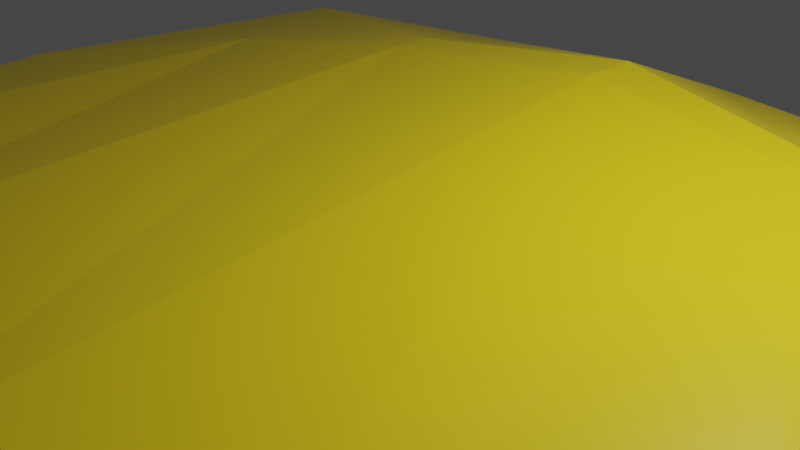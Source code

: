 # Source: dune.blend  (saved by Blender 2.83.19; exported with 4.5.12 LTS)
import bpy
from mathutils import Matrix  # noqa: F401  (used for matrix-valued properties, if any)

bpy.ops.wm.read_factory_settings(use_empty=True)
scene = bpy.context.scene
scene.name = 'Scene'

# ---- collections
col_collection = bpy.data.collections.new('Collection'); scene.collection.children.link(col_collection)

# ---- materials (node trees are filled in below, after node groups)
mat_material = bpy.data.materials.new('Material')
mat_material.alpha_threshold = 0.0
mat_material.use_transparent_shadow = False
mat_material.line_color = (0.0, 0.0, 0.0, 1.0)

# ---- material node trees
mat_material.use_nodes = True; mat_material.node_tree.nodes.clear()
_N = mat_material.node_tree.nodes; _L = mat_material.node_tree.links
n0 = _N.new('ShaderNodeOutputMaterial'); n0.name = 'Material Output'; n0.location = (300, 300)
n1 = _N.new('ShaderNodeBsdfPrincipled'); n1.name = 'Principled BSDF'; n1.location = (10, 300)
n1.distribution = 'GGX'
n1.subsurface_method = 'BURLEY'
n1.inputs[0].default_value = (1.0, 0.7529, 0.01161, 1.0)
n1.inputs[2].default_value = 0.4
n1.inputs[3].default_value = 1.45
n1.inputs[27].default_value = (0.0, 0.0, 0.0, 1.0)
n1.inputs[28].default_value = 1.0
_L.new(n1.outputs[0], n0.inputs[0])
n0.is_active_output = True

# ---- world
world_world = bpy.data.worlds.new('World'); scene.world = world_world
world_world.use_nodes = True; world_world.node_tree.nodes.clear()
_N = world_world.node_tree.nodes; _L = world_world.node_tree.links
n0 = _N.new('ShaderNodeOutputWorld'); n0.name = 'World Output'; n0.location = (300, 300)
n1 = _N.new('ShaderNodeBackground'); n1.name = 'Background'; n1.location = (10, 300)
n1.inputs[0].default_value = (0.05088, 0.05088, 0.05088, 1.0)
_L.new(n1.outputs[0], n0.inputs[0])
n0.is_active_output = True
world_world.color = (0.05088, 0.05088, 0.05088)
world_world.use_sun_shadow = False
world_world.sun_shadow_jitter_overblur = 0.0

# ---- cameras
cam_camera = bpy.data.cameras.new('Camera')
cam_camera.clip_end = 100.0
cam_camera.ortho_scale = 7.314

# ---- lights
light_light = bpy.data.lights.new('Light', 'POINT')
light_light.transmission_factor = 0.0
light_light.energy = 1000.0
light_light.shadow_soft_size = 0.1
light_light.shadow_maximum_resolution = 0.006
light_light.use_absolute_resolution = True

# ---- meshes
me_cube = bpy.data.meshes.new('Cube')
me_cube.from_pydata([(5.553, 2.156, 0.2651), (7.015, 4.851, -0.1426), (7.015, -4.922, -0.1426), (-5.446, 2.156, 0.2325), (-7.02, 4.851, -0.1426), (-7.02, -4.922, -0.1426), (0.02283, 6.14, -0.1426), (0.01989, 2.986, 0.8367), (0.07354, -6.017, -0.1426), (0.01989, 3.709, 0.8367), (-3.64, 5.681, -0.1426), (-2.827, 2.696, 0.6081), (-3.667, -5.84, -0.1426), (-2.827, 3.15, 0.6081), (3.65, -5.505, -0.1426), (2.778, 3.064, 0.6571), (3.572, 5.584, -0.1426), (2.778, 2.603, 0.6571), (-7.973, 0.1234, -0.1426), (7.721, -0.01781, -0.1426)], [], [(12, 11, 3, 5), (18, 3, 4), (19, 0, 2), (16, 15, 0, 1), (10, 13, 9, 6), (14, 17, 7, 8), (4, 3, 13, 10), (8, 7, 11, 12), (2, 0, 17, 14), (6, 9, 15, 16), (0, 15, 17), (9, 13, 11, 7), (15, 9, 7, 17), (1, 0, 19), (5, 3, 18), (13, 3, 11)])
_uv = me_cube.uv_layers.new(name='UVMap')
_uv.uv.foreach_set('vector', [0.375, 0.9375, 0.625, 0.9375, 0.625, 1.0, 0.375, 1.0, 0.375, 0.125, 0.625, 0.25, 0.375, 0.25, 0.375, 0.625, 0.625, 0.75, 0.375, 0.75, 0.375, 0.4375, 0.625, 0.4375, 0.625, 0.5, 0.375, 0.5, 0.375, 0.3125, 0.625, 0.3125, 0.625, 0.375, 0.375, 0.375, 0.375, 0.8125, 0.625, 0.8125, 0.625, 0.875, 0.375, 0.875, 0.375, 0.25, 0.625, 0.25, 0.625, 0.3125, 0.375, 0.3125, 0.375, 0.875, 0.625, 0.875, 0.625, 0.9375, 0.375, 0.9375, 0.375, 0.75, 0.625, 0.75, 0.625, 0.8125, 0.375, 0.8125, 0.375, 0.375, 0.625, 0.375, 0.625, 0.4375, 0.375, 0.4375, 0.625, 0.5, 0.6875, 0.5, 0.6875, 0.625, 0.75, 0.5, 0.8125, 0.5, 0.8125, 0.625, 0.75, 0.625, 0.6875, 0.5, 0.75, 0.5, 0.75, 0.625, 0.6875, 0.625, 0.375, 0.5, 0.625, 0.625, 0.375, 0.625, 0.375, 0.0, 0.625, 0.125, 0.375, 0.125, 0.8125, 0.5, 0.875, 0.625, 0.8125, 0.625])
me_cube.materials.append(mat_material)
me_cube.use_remesh_preserve_volume = False
me_cube.use_remesh_preserve_attributes = False
me_cube.use_mirror_vertex_groups = False
me_cube.update()

# ---- objects
ob_cube = bpy.data.objects.new('Cube', me_cube)
ob_light = bpy.data.objects.new('Light', light_light)
ob_camera = bpy.data.objects.new('Camera', cam_camera)

# ---- transforms, parenting, visibility, modifiers, constraints
ob_cube.location = (0.0, 0.0, 0.0)
ob_cube.lock_rotations_4d = False
ob_cube.empty_display_type = 'ARROWS'
ob_cube.lineart.crease_threshold = 0.0
ob_light.location = (4.076, 1.005, 5.904)
ob_light.rotation_euler = (0.6503, 0.05522, 1.866)
ob_light.lock_rotations_4d = False
ob_light.empty_display_type = 'ARROWS'
ob_light.color = (0.0, 0.0, 0.0, 0.0)
ob_light.lineart.crease_threshold = 0.0
ob_camera.location = (7.359, -6.926, 4.958)
ob_camera.rotation_euler = (1.109, 0.0, 0.8149)
ob_camera.lock_rotations_4d = False
ob_camera.empty_display_type = 'ARROWS'
ob_camera.color = (0.0, 0.0, 0.0, 0.0)
ob_camera.display_type = 'WIRE'
ob_camera.lineart.crease_threshold = 0.0

# ---- collection membership
col_collection.objects.link(ob_cube)
col_collection.objects.link(ob_light)
col_collection.objects.link(ob_camera)

# ---- scene / render settings (as saved in the file)
scene.camera = ob_camera
scene.frame_start = 1; scene.frame_end = 250; scene.frame_set(1)
scene.render.engine = 'BLENDER_EEVEE_NEXT'
scene.cycles.use_denoising = False
scene.cycles.samples = 128
scene.cycles.sampling_pattern = 'TABULATED_SOBOL'
scene.cycles.use_adaptive_sampling = False
scene.cycles.use_light_tree = False
scene.view_settings.view_transform = 'Filmic'
bpy.context.view_layer.update()
